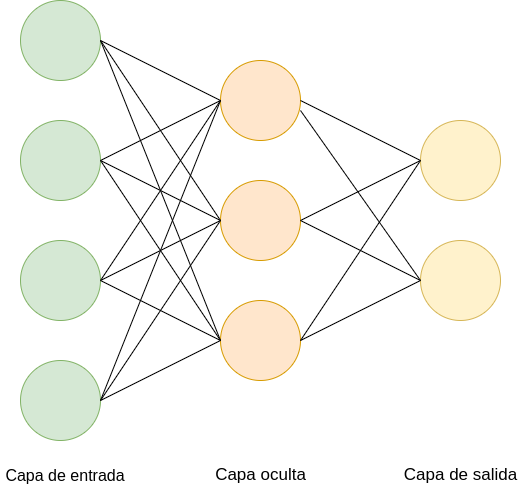

The diagram above was exported from draw.io. Its source (the exported page's mxGraphModel, read from the mxfile embedded in the PNG):
<mxGraphModel dx="1422" dy="773" grid="1" gridSize="10" guides="1" tooltips="1" connect="1" arrows="1" fold="1" page="1" pageScale="1" pageWidth="827" pageHeight="1169" math="0" shadow="0">
  <root>
    <mxCell id="0" />
    <mxCell id="1" parent="0" />
    <mxCell id="OHtRmSHTZNBNjpBg7-1X-1" value="" style="ellipse;whiteSpace=wrap;html=1;aspect=fixed;fillColor=#d5e8d4;strokeColor=#82b366;" vertex="1" parent="1">
      <mxGeometry x="160" y="200" width="80" height="80" as="geometry" />
    </mxCell>
    <mxCell id="OHtRmSHTZNBNjpBg7-1X-2" value="" style="ellipse;whiteSpace=wrap;html=1;aspect=fixed;fillColor=#d5e8d4;strokeColor=#82b366;" vertex="1" parent="1">
      <mxGeometry x="160" y="320" width="80" height="80" as="geometry" />
    </mxCell>
    <mxCell id="OHtRmSHTZNBNjpBg7-1X-3" value="" style="ellipse;whiteSpace=wrap;html=1;aspect=fixed;fillColor=#d5e8d4;strokeColor=#82b366;" vertex="1" parent="1">
      <mxGeometry x="160" y="440" width="80" height="80" as="geometry" />
    </mxCell>
    <mxCell id="OHtRmSHTZNBNjpBg7-1X-4" value="" style="ellipse;whiteSpace=wrap;html=1;aspect=fixed;fillColor=#d5e8d4;strokeColor=#82b366;" vertex="1" parent="1">
      <mxGeometry x="160" y="560" width="80" height="80" as="geometry" />
    </mxCell>
    <mxCell id="OHtRmSHTZNBNjpBg7-1X-5" value="" style="ellipse;whiteSpace=wrap;html=1;aspect=fixed;fillColor=#ffe6cc;strokeColor=#d79b00;" vertex="1" parent="1">
      <mxGeometry x="360" y="260" width="80" height="80" as="geometry" />
    </mxCell>
    <mxCell id="OHtRmSHTZNBNjpBg7-1X-6" value="" style="ellipse;whiteSpace=wrap;html=1;aspect=fixed;fillColor=#ffe6cc;strokeColor=#d79b00;" vertex="1" parent="1">
      <mxGeometry x="360" y="380" width="80" height="80" as="geometry" />
    </mxCell>
    <mxCell id="OHtRmSHTZNBNjpBg7-1X-8" value="" style="ellipse;whiteSpace=wrap;html=1;aspect=fixed;fillColor=#ffe6cc;strokeColor=#d79b00;" vertex="1" parent="1">
      <mxGeometry x="360" y="500" width="80" height="80" as="geometry" />
    </mxCell>
    <mxCell id="OHtRmSHTZNBNjpBg7-1X-9" value="" style="ellipse;whiteSpace=wrap;html=1;aspect=fixed;fillColor=#fff2cc;strokeColor=#d6b656;" vertex="1" parent="1">
      <mxGeometry x="560" y="320" width="80" height="80" as="geometry" />
    </mxCell>
    <mxCell id="OHtRmSHTZNBNjpBg7-1X-11" value="" style="ellipse;whiteSpace=wrap;html=1;aspect=fixed;fillColor=#fff2cc;strokeColor=#d6b656;" vertex="1" parent="1">
      <mxGeometry x="560" y="440" width="80" height="80" as="geometry" />
    </mxCell>
    <mxCell id="OHtRmSHTZNBNjpBg7-1X-12" value="&lt;font style=&quot;font-size: 16px;&quot;&gt;Capa de entrada&lt;/font&gt;" style="text;html=1;strokeColor=none;fillColor=none;align=center;verticalAlign=middle;whiteSpace=wrap;rounded=0;" vertex="1" parent="1">
      <mxGeometry x="140" y="660" width="130" height="30" as="geometry" />
    </mxCell>
    <mxCell id="OHtRmSHTZNBNjpBg7-1X-13" value="&lt;font style=&quot;font-size: 17px;&quot;&gt;Capa oculta&lt;/font&gt;" style="text;html=1;align=center;verticalAlign=middle;resizable=0;points=[];autosize=1;strokeColor=none;fillColor=none;" vertex="1" parent="1">
      <mxGeometry x="345" y="665" width="110" height="20" as="geometry" />
    </mxCell>
    <mxCell id="OHtRmSHTZNBNjpBg7-1X-14" value="&lt;font style=&quot;font-size: 17px;&quot;&gt;Capa de salida&lt;/font&gt;" style="text;html=1;align=center;verticalAlign=middle;resizable=0;points=[];autosize=1;strokeColor=none;fillColor=none;" vertex="1" parent="1">
      <mxGeometry x="535" y="665" width="130" height="20" as="geometry" />
    </mxCell>
    <mxCell id="OHtRmSHTZNBNjpBg7-1X-16" value="" style="endArrow=none;html=1;rounded=0;fontSize=17;entryX=1;entryY=0.5;entryDx=0;entryDy=0;exitX=0;exitY=0.5;exitDx=0;exitDy=0;" edge="1" parent="1" source="OHtRmSHTZNBNjpBg7-1X-5" target="OHtRmSHTZNBNjpBg7-1X-1">
      <mxGeometry width="50" height="50" relative="1" as="geometry">
        <mxPoint x="390" y="550" as="sourcePoint" />
        <mxPoint x="440" y="500" as="targetPoint" />
      </mxGeometry>
    </mxCell>
    <mxCell id="OHtRmSHTZNBNjpBg7-1X-17" value="" style="endArrow=none;html=1;rounded=0;fontSize=17;entryX=1;entryY=0.5;entryDx=0;entryDy=0;exitX=0;exitY=0.5;exitDx=0;exitDy=0;" edge="1" parent="1" source="OHtRmSHTZNBNjpBg7-1X-5" target="OHtRmSHTZNBNjpBg7-1X-2">
      <mxGeometry width="50" height="50" relative="1" as="geometry">
        <mxPoint x="300" y="380" as="sourcePoint" />
        <mxPoint x="180" y="310" as="targetPoint" />
      </mxGeometry>
    </mxCell>
    <mxCell id="OHtRmSHTZNBNjpBg7-1X-18" value="" style="endArrow=none;html=1;rounded=0;fontSize=17;entryX=1;entryY=0.5;entryDx=0;entryDy=0;exitX=0;exitY=0.5;exitDx=0;exitDy=0;" edge="1" parent="1" source="OHtRmSHTZNBNjpBg7-1X-6" target="OHtRmSHTZNBNjpBg7-1X-1">
      <mxGeometry width="50" height="50" relative="1" as="geometry">
        <mxPoint x="260" y="300" as="sourcePoint" />
        <mxPoint x="140" y="230" as="targetPoint" />
      </mxGeometry>
    </mxCell>
    <mxCell id="OHtRmSHTZNBNjpBg7-1X-19" value="" style="endArrow=none;html=1;rounded=0;fontSize=17;entryX=1;entryY=0.5;entryDx=0;entryDy=0;exitX=0;exitY=0.5;exitDx=0;exitDy=0;" edge="1" parent="1" source="OHtRmSHTZNBNjpBg7-1X-8" target="OHtRmSHTZNBNjpBg7-1X-1">
      <mxGeometry width="50" height="50" relative="1" as="geometry">
        <mxPoint x="300" y="420" as="sourcePoint" />
        <mxPoint x="180" y="350" as="targetPoint" />
      </mxGeometry>
    </mxCell>
    <mxCell id="OHtRmSHTZNBNjpBg7-1X-20" value="" style="endArrow=none;html=1;rounded=0;fontSize=17;entryX=1;entryY=0.5;entryDx=0;entryDy=0;exitX=0;exitY=0.5;exitDx=0;exitDy=0;" edge="1" parent="1" source="OHtRmSHTZNBNjpBg7-1X-5" target="OHtRmSHTZNBNjpBg7-1X-3">
      <mxGeometry width="50" height="50" relative="1" as="geometry">
        <mxPoint x="280" y="400" as="sourcePoint" />
        <mxPoint x="160" y="330" as="targetPoint" />
      </mxGeometry>
    </mxCell>
    <mxCell id="OHtRmSHTZNBNjpBg7-1X-21" value="" style="endArrow=none;html=1;rounded=0;fontSize=17;entryX=1;entryY=0.5;entryDx=0;entryDy=0;exitX=0;exitY=0.5;exitDx=0;exitDy=0;" edge="1" parent="1" source="OHtRmSHTZNBNjpBg7-1X-6" target="OHtRmSHTZNBNjpBg7-1X-2">
      <mxGeometry width="50" height="50" relative="1" as="geometry">
        <mxPoint x="260" y="490" as="sourcePoint" />
        <mxPoint x="140" y="420" as="targetPoint" />
      </mxGeometry>
    </mxCell>
    <mxCell id="OHtRmSHTZNBNjpBg7-1X-22" value="" style="endArrow=none;html=1;rounded=0;fontSize=17;entryX=1;entryY=0.5;entryDx=0;entryDy=0;exitX=0;exitY=0.5;exitDx=0;exitDy=0;" edge="1" parent="1" source="OHtRmSHTZNBNjpBg7-1X-8" target="OHtRmSHTZNBNjpBg7-1X-2">
      <mxGeometry width="50" height="50" relative="1" as="geometry">
        <mxPoint x="290" y="480" as="sourcePoint" />
        <mxPoint x="170" y="410" as="targetPoint" />
      </mxGeometry>
    </mxCell>
    <mxCell id="OHtRmSHTZNBNjpBg7-1X-23" value="" style="endArrow=none;html=1;rounded=0;fontSize=17;entryX=1;entryY=0.5;entryDx=0;entryDy=0;exitX=0;exitY=0.5;exitDx=0;exitDy=0;" edge="1" parent="1" source="OHtRmSHTZNBNjpBg7-1X-6" target="OHtRmSHTZNBNjpBg7-1X-3">
      <mxGeometry width="50" height="50" relative="1" as="geometry">
        <mxPoint x="280" y="490" as="sourcePoint" />
        <mxPoint x="160" y="420" as="targetPoint" />
      </mxGeometry>
    </mxCell>
    <mxCell id="OHtRmSHTZNBNjpBg7-1X-24" value="" style="endArrow=none;html=1;rounded=0;fontSize=17;entryX=1;entryY=0.5;entryDx=0;entryDy=0;exitX=0;exitY=0.5;exitDx=0;exitDy=0;" edge="1" parent="1" source="OHtRmSHTZNBNjpBg7-1X-6" target="OHtRmSHTZNBNjpBg7-1X-4">
      <mxGeometry width="50" height="50" relative="1" as="geometry">
        <mxPoint x="270" y="510" as="sourcePoint" />
        <mxPoint x="150" y="440" as="targetPoint" />
      </mxGeometry>
    </mxCell>
    <mxCell id="OHtRmSHTZNBNjpBg7-1X-25" value="" style="endArrow=none;html=1;rounded=0;fontSize=17;entryX=1;entryY=0.5;entryDx=0;entryDy=0;exitX=0;exitY=0.5;exitDx=0;exitDy=0;" edge="1" parent="1" source="OHtRmSHTZNBNjpBg7-1X-8" target="OHtRmSHTZNBNjpBg7-1X-3">
      <mxGeometry width="50" height="50" relative="1" as="geometry">
        <mxPoint x="300" y="570" as="sourcePoint" />
        <mxPoint x="180" y="500" as="targetPoint" />
      </mxGeometry>
    </mxCell>
    <mxCell id="OHtRmSHTZNBNjpBg7-1X-26" value="" style="endArrow=none;html=1;rounded=0;fontSize=17;entryX=1;entryY=0.5;entryDx=0;entryDy=0;exitX=0;exitY=0.5;exitDx=0;exitDy=0;" edge="1" parent="1" source="OHtRmSHTZNBNjpBg7-1X-8" target="OHtRmSHTZNBNjpBg7-1X-4">
      <mxGeometry width="50" height="50" relative="1" as="geometry">
        <mxPoint x="360" y="540" as="sourcePoint" />
        <mxPoint x="240" y="500" as="targetPoint" />
      </mxGeometry>
    </mxCell>
    <mxCell id="OHtRmSHTZNBNjpBg7-1X-27" value="" style="endArrow=none;html=1;rounded=0;fontSize=17;exitX=0;exitY=0.5;exitDx=0;exitDy=0;" edge="1" parent="1" source="OHtRmSHTZNBNjpBg7-1X-5">
      <mxGeometry width="50" height="50" relative="1" as="geometry">
        <mxPoint x="310" y="600" as="sourcePoint" />
        <mxPoint x="240" y="600" as="targetPoint" />
      </mxGeometry>
    </mxCell>
    <mxCell id="OHtRmSHTZNBNjpBg7-1X-28" value="" style="endArrow=none;html=1;rounded=0;fontSize=17;exitX=0;exitY=0.5;exitDx=0;exitDy=0;entryX=1;entryY=0.5;entryDx=0;entryDy=0;" edge="1" parent="1" source="OHtRmSHTZNBNjpBg7-1X-9" target="OHtRmSHTZNBNjpBg7-1X-5">
      <mxGeometry width="50" height="50" relative="1" as="geometry">
        <mxPoint x="470" y="350" as="sourcePoint" />
        <mxPoint x="350" y="280" as="targetPoint" />
      </mxGeometry>
    </mxCell>
    <mxCell id="OHtRmSHTZNBNjpBg7-1X-29" value="" style="endArrow=none;html=1;rounded=0;fontSize=17;exitX=0;exitY=0.5;exitDx=0;exitDy=0;" edge="1" parent="1" source="OHtRmSHTZNBNjpBg7-1X-11">
      <mxGeometry width="50" height="50" relative="1" as="geometry">
        <mxPoint x="480" y="400" as="sourcePoint" />
        <mxPoint x="440" y="310" as="targetPoint" />
      </mxGeometry>
    </mxCell>
    <mxCell id="OHtRmSHTZNBNjpBg7-1X-30" value="" style="endArrow=none;html=1;rounded=0;fontSize=17;entryX=1;entryY=0.5;entryDx=0;entryDy=0;exitX=0;exitY=0.5;exitDx=0;exitDy=0;" edge="1" parent="1" source="OHtRmSHTZNBNjpBg7-1X-9" target="OHtRmSHTZNBNjpBg7-1X-6">
      <mxGeometry width="50" height="50" relative="1" as="geometry">
        <mxPoint x="440" y="450" as="sourcePoint" />
        <mxPoint x="320" y="380" as="targetPoint" />
      </mxGeometry>
    </mxCell>
    <mxCell id="OHtRmSHTZNBNjpBg7-1X-31" value="" style="endArrow=none;html=1;rounded=0;fontSize=17;entryX=1;entryY=0.5;entryDx=0;entryDy=0;exitX=0;exitY=0.5;exitDx=0;exitDy=0;" edge="1" parent="1" source="OHtRmSHTZNBNjpBg7-1X-11" target="OHtRmSHTZNBNjpBg7-1X-6">
      <mxGeometry width="50" height="50" relative="1" as="geometry">
        <mxPoint x="470" y="460" as="sourcePoint" />
        <mxPoint x="350" y="390" as="targetPoint" />
      </mxGeometry>
    </mxCell>
    <mxCell id="OHtRmSHTZNBNjpBg7-1X-32" value="" style="endArrow=none;html=1;rounded=0;fontSize=17;entryX=1;entryY=0.5;entryDx=0;entryDy=0;exitX=0;exitY=0.5;exitDx=0;exitDy=0;" edge="1" parent="1" source="OHtRmSHTZNBNjpBg7-1X-11" target="OHtRmSHTZNBNjpBg7-1X-8">
      <mxGeometry width="50" height="50" relative="1" as="geometry">
        <mxPoint x="470" y="470" as="sourcePoint" />
        <mxPoint x="350" y="400" as="targetPoint" />
      </mxGeometry>
    </mxCell>
    <mxCell id="OHtRmSHTZNBNjpBg7-1X-33" value="" style="endArrow=none;html=1;rounded=0;fontSize=17;entryX=1;entryY=0.5;entryDx=0;entryDy=0;exitX=0;exitY=0.5;exitDx=0;exitDy=0;" edge="1" parent="1" source="OHtRmSHTZNBNjpBg7-1X-9" target="OHtRmSHTZNBNjpBg7-1X-8">
      <mxGeometry width="50" height="50" relative="1" as="geometry">
        <mxPoint x="480" y="550" as="sourcePoint" />
        <mxPoint x="360" y="480" as="targetPoint" />
      </mxGeometry>
    </mxCell>
  </root>
</mxGraphModel>